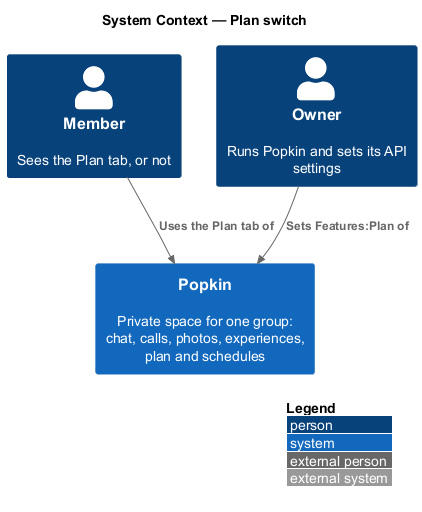

The diagram above was rendered by PlantUML. Its source (embedded in the PNG):
@startuml
!include <C4/C4_Context>
LAYOUT_WITH_LEGEND()
title System Context — Plan switch

Person(member, "Member", "Sees the Plan tab, or not")
Person(owner, "Owner", "Runs Popkin and sets its API settings")
System(popkin, "Popkin", "Private space for one group: chat, calls, photos, experiences, plan and schedules")

Rel(owner, popkin, "Sets Features:Plan of")
Rel(member, popkin, "Uses the Plan tab of")
@enduml